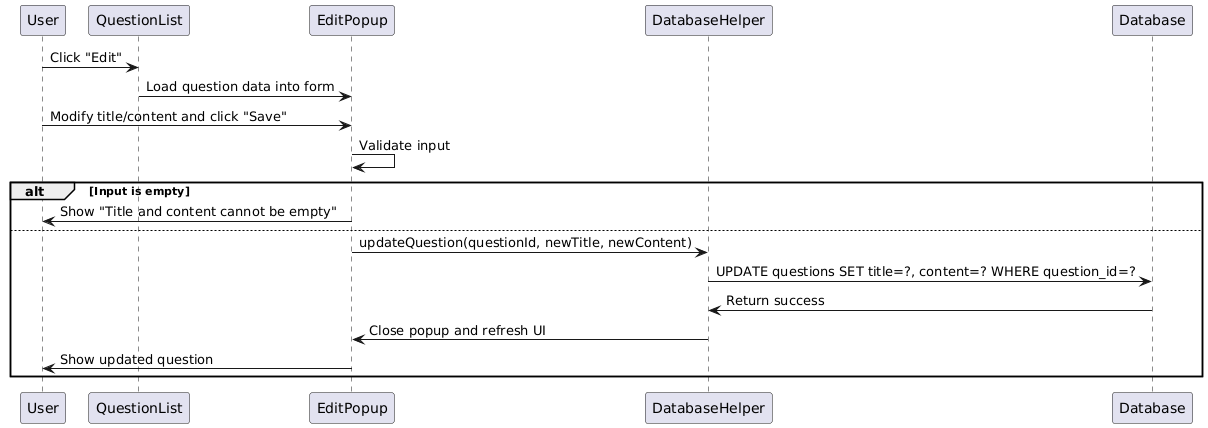

The diagram above was rendered by PlantUML. Its source (embedded in the PNG):
@startuml
participant User
participant QuestionList
participant EditPopup
participant DatabaseHelper
participant Database

User -> QuestionList: Click "Edit"
QuestionList -> EditPopup: Load question data into form
User -> EditPopup: Modify title/content and click "Save"
EditPopup -> EditPopup: Validate input
alt Input is empty
    EditPopup -> User: Show "Title and content cannot be empty"
else
    EditPopup -> DatabaseHelper: updateQuestion(questionId, newTitle, newContent)
    DatabaseHelper -> Database: UPDATE questions SET title=?, content=? WHERE question_id=?
    Database -> DatabaseHelper: Return success
    DatabaseHelper -> EditPopup: Close popup and refresh UI
    EditPopup -> User: Show updated question
end
@enduml